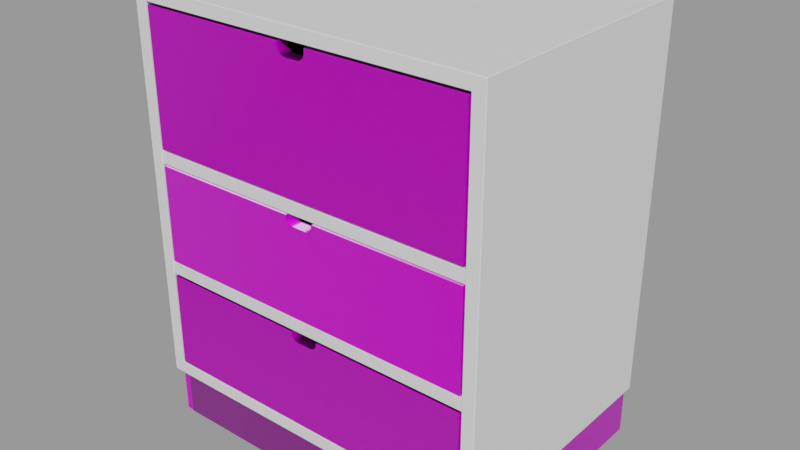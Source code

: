 # Source: bedside_wardrobe_12875ca8-e64c-44b4-a818-6f1cbebd3801.blend  (saved by Blender 2.92.15; exported with 4.5.12 LTS)
import bpy
from mathutils import Matrix  # noqa: F401  (used for matrix-valued properties, if any)

bpy.ops.wm.read_factory_settings(use_empty=True)
scene = bpy.context.scene
scene.name = 'upload'

# ---- collections
col_bedside_wardrobe = bpy.data.collections.new('Bedside Wardrobe'); scene.collection.children.link(col_bedside_wardrobe)

# ---- images (referenced by path relative to the original .blend; pixels are not part of the script)
import os
ASSET_DIR = os.environ.get("B2B_ASSET_DIR", "")  # directory of the original .blend (textures are referenced by path, not embedded)
HERE = os.path.dirname(os.path.abspath(__file__))  # packed textures are extracted next to this script under _unpacked/

def load_image(name, relpath, width, height, colorspace="sRGB"):
    """Load a texture the original file referenced (path relative to the .blend, or extracted next to this script)."""
    p = next((c for c in (os.path.join(HERE, relpath), os.path.join(ASSET_DIR, relpath)) if relpath and os.path.exists(c)), "")
    if p:
        img = bpy.data.images.load(p, check_existing=True)
        img.name = name
    else:  # same state as the original file: an image datablock whose file is absent (Cycles renders it pink)
        img = bpy.data.images.new(name, width, height)
        img.source = "FILE"
        img.filepath = "//" + (relpath or name)
    img.colorspace_settings.name = colorspace
    return img
img_wood048_1k_color_jpg = load_image('Wood048_1K_Color.jpg', 'textures/Wood048_1K_Color.jpg', 1024, 1024, 'sRGB')
img_wood048_1k_roughness_jpg = load_image('Wood048_1K_Roughness.jpg', 'textures/Wood048_1K_Roughness.jpg', 1024, 1024, 'Non-Color')
img_wood048_1k_normal_jpg = load_image('Wood048_1K_Normal.jpg', 'textures/Wood048_1K_Normal.jpg', 1024, 1024, 'Non-Color')

# ---- materials (node trees are filled in below, after node groups)
mat_white = bpy.data.materials.new('white')
mat_white.use_transparent_shadow = False
mat_wood = bpy.data.materials.new('wood')
mat_wood.alpha_threshold = 0.0
mat_wood.use_transparent_shadow = False
mat_wood.line_color = (0.0, 0.0, 0.0, 1.0)

# ---- node groups
ng_auto_smooth = bpy.data.node_groups.new('Auto Smooth', 'GeometryNodeTree')
_s = ng_auto_smooth.interface.new_socket(name='Geometry', in_out='OUTPUT', socket_type='NodeSocketGeometry')
_s = ng_auto_smooth.interface.new_socket(name='Geometry', in_out='INPUT', socket_type='NodeSocketGeometry')
_s = ng_auto_smooth.interface.new_socket(name='Angle', in_out='INPUT', socket_type='NodeSocketFloat')
_s.subtype = 'ANGLE'
_s.min_value = 0.0
_s.max_value = 3.142
ng_auto_smooth.is_modifier = True
_N = ng_auto_smooth.nodes; _L = ng_auto_smooth.links
n0 = _N.new('NodeGroupOutput'); n0.name = 'Group Output'; n0.location = (480, -100)
n1 = _N.new('NodeGroupInput'); n1.name = 'Group Input'; n1.location = (-420, -300)
n2 = _N.new('NodeGroupInput'); n2.name = 'Group Input.001'; n2.location = (-60, -100)
n3 = _N.new('GeometryNodeSetShadeSmooth'); n3.name = 'Set Shade Smooth'; n3.location = (120, -100)
n3.domain = 'EDGE'
n4 = _N.new('GeometryNodeSetShadeSmooth'); n4.name = 'Set Shade Smooth.001'; n4.location = (300, -100)
n5 = _N.new('GeometryNodeInputMeshEdgeAngle'); n5.name = 'Edge Angle'; n5.location = (-420, -220)
n6 = _N.new('GeometryNodeInputEdgeSmooth'); n6.name = 'Is Edge Smooth'; n6.location = (-60, -160)
n7 = _N.new('GeometryNodeInputShadeSmooth'); n7.name = 'Is Face Smooth'; n7.location = (-240, -340)
n8 = _N.new('FunctionNodeBooleanMath'); n8.name = 'Boolean Math'; n8.location = (-60, -220)
n9 = _N.new('FunctionNodeCompare'); n9.name = 'Compare'; n9.location = (-240, -180)
n9.operation = 'LESS_EQUAL'
_L.new(n5.outputs[0], n9.inputs[0])
_L.new(n4.outputs[0], n0.inputs[0])
_L.new(n1.outputs[1], n9.inputs[1])
_L.new(n9.outputs[0], n8.inputs[0])
_L.new(n7.outputs[0], n8.inputs[1])
_L.new(n2.outputs[0], n3.inputs[0])
_L.new(n6.outputs[0], n3.inputs[1])
_L.new(n3.outputs[0], n4.inputs[0])
_L.new(n8.outputs[0], n3.inputs[2])
n0.is_active_output = True

# ---- material node trees
mat_white.use_nodes = True; mat_white.node_tree.nodes.clear()
_N = mat_white.node_tree.nodes; _L = mat_white.node_tree.links
n0 = _N.new('ShaderNodeBsdfPrincipled'); n0.name = 'Principled BSDF'; n0.location = (10, 300)
n0.distribution = 'GGX'
n0.subsurface_method = 'BURLEY'
n0.inputs[0].default_value = (0.8798, 0.8798, 0.8798, 1.0)
n0.inputs[3].default_value = 1.45
n0.inputs[13].default_value = 1.0
n0.inputs[27].default_value = (0.0, 0.0, 0.0, 1.0)
n0.inputs[28].default_value = 1.0
n1 = _N.new('ShaderNodeOutputMaterial'); n1.name = 'Material Output'; n1.location = (300, 300)
n2 = _N.new('ShaderNodeTexNoise'); n2.name = 'Noise Texture'; n2.location = (-442, -17)
n2.inputs[2].default_value = 100.0
n2.inputs[3].default_value = 16.0
n2.inputs[8].default_value = 21.0
n3 = _N.new('ShaderNodeBump'); n3.name = 'Bump'; n3.location = (-203, -96)
n3.inputs[0].default_value = 0.2
n3.inputs[1].default_value = 1.0
n3.inputs[2].default_value = 1.0
_L.new(n0.outputs[0], n1.inputs[0])
_L.new(n2.outputs[1], n3.inputs[3])
_L.new(n3.outputs[0], n0.inputs[5])
_L.new(n2.outputs[1], n0.inputs[2])
n1.is_active_output = True
mat_wood.use_nodes = True; mat_wood.node_tree.nodes.clear()
_N = mat_wood.node_tree.nodes; _L = mat_wood.node_tree.links
n0 = _N.new('ShaderNodeOutputMaterial'); n0.name = 'Material Output'; n0.location = (300, 300)
n1 = _N.new('ShaderNodeBsdfPrincipled'); n1.name = 'Principled BSDF'; n1.location = (10, 300)
n1.distribution = 'GGX'
n1.subsurface_method = 'BURLEY'
n1.inputs[3].default_value = 1.45
n1.inputs[27].default_value = (0.0, 0.0, 0.0, 1.0)
n1.inputs[28].default_value = 1.0
n2 = _N.new('ShaderNodeTexImage'); n2.name = 'Image Texture'; n2.location = (88, -30)
n2.label = 'Base Color'
n2.image = img_wood048_1k_color_jpg
n3 = _N.new('ShaderNodeTexImage'); n3.name = 'Image Texture.001'; n3.location = (88, -310)
n3.label = 'Roughness'
n3.image = img_wood048_1k_roughness_jpg
n4 = _N.new('ShaderNodeTexImage'); n4.name = 'Image Texture.002'; n4.location = (88, -590)
n4.label = 'Normal'
n4.image = img_wood048_1k_normal_jpg
n5 = _N.new('ShaderNodeNormalMap'); n5.name = 'Normal Map'; n5.location = (-240, -60)
n6 = _N.new('ShaderNodeMapping'); n6.name = 'Mapping'; n6.location = (230, -30)
n6.inputs[3].default_value = (1.0, 5.0, 1.0)
n7 = _N.new('NodeReroute'); n7.name = 'Reroute'; n7.location = (38, -485)
n7.width = 16
n7.socket_idname = 'NodeSocketVector'
n8 = _N.new('ShaderNodeTexCoord'); n8.name = 'Texture Coordinate'; n8.location = (30, -30)
n9 = _N.new('NodeFrame'); n9.name = 'Frame'; n9.location = (-1270, 330)
n9.label = 'Mapping'
n9.width = 400
n10 = _N.new('NodeFrame'); n10.name = 'Frame.001'; n10.location = (-628, 530)
n10.label = 'Textures'
n10.width = 358
n2.parent = n10
n3.parent = n10
n4.parent = n10
n6.parent = n9
n7.parent = n10
n8.parent = n9
_L.new(n1.outputs[0], n0.inputs[0])
_L.new(n2.outputs[0], n1.inputs[0])
_L.new(n3.outputs[0], n1.inputs[2])
_L.new(n4.outputs[0], n5.inputs[1])
_L.new(n5.outputs[0], n1.inputs[5])
_L.new(n7.outputs[0], n2.inputs[0])
_L.new(n7.outputs[0], n3.inputs[0])
_L.new(n7.outputs[0], n4.inputs[0])
_L.new(n6.outputs[0], n7.inputs[0])
_L.new(n8.outputs[2], n6.inputs[0])
n0.is_active_output = True

# ---- meshes
me_cube_007 = bpy.data.meshes.new('Cube.007')
me_cube_007.from_pydata([(-0.209, -0.16, -0.3626), (-0.209, -0.16, 0.084), (-0.209, 0.16, -0.3626), (-0.209, 0.16, 0.084), (0.209, -0.16, -0.3626), (0.209, -0.16, 0.084), (0.209, 0.16, -0.3626), (0.209, 0.16, 0.084), (-0.225, -0.16, -0.3786), (-0.225, -0.16, 0.1), (-0.225, 0.16, 0.1), (-0.225, 0.16, -0.3786), (0.225, 0.16, -0.3786), (0.225, 0.16, 0.1), (0.225, -0.16, 0.1), (0.225, -0.16, -0.3786), (-0.209, -0.1589, -0.09971), (0.209, -0.1589, -0.09971), (-0.209, -0.1589, -0.08371), (-0.209, 0.1576, -0.08371), (0.209, 0.1576, -0.08371), (0.209, -0.1589, -0.08371), (-0.209, 0.1576, -0.09971), (0.209, 0.1576, -0.09971), (-0.209, -0.1589, -0.2395), (0.209, -0.1589, -0.2395), (-0.209, -0.1589, -0.2235), (-0.209, 0.1576, -0.2235), (0.209, 0.1576, -0.2235), (0.209, -0.1589, -0.2235), (-0.209, 0.1576, -0.2395), (0.209, 0.1576, -0.2395)], [], [(8, 9, 10, 11), (0, 2, 3, 1), (12, 13, 14, 15), (3, 7, 5, 1), (13, 10, 9, 14), (0, 1, 9, 8), (3, 2, 11, 10), (2, 6, 12, 11), (7, 3, 10, 13), (6, 7, 13, 12), (5, 4, 15, 14), (4, 0, 8, 15), (1, 5, 14, 9), (6, 2, 0, 4), (6, 4, 5, 7), (11, 12, 15, 8), (20, 19, 18, 21), (16, 17, 21, 18), (17, 16, 22, 23), (28, 27, 26, 29), (24, 25, 29, 26), (25, 24, 30, 31)])
me_cube_007.polygons.foreach_set('use_smooth', [True] * 22)
_uv = me_cube_007.uv_layers.new(name='UVMap')
_uv.uv.foreach_set('vector', [0.4254, 0.0, 0.4254, 0.3181, 0.2127, 0.3181, 0.2127, 1.981e-08, 0.7245, 0.615, 0.5118, 0.615, 0.5118, 0.3181, 0.7245, 0.3181, 0.2127, 1.981e-08, 0.2127, 0.3181, 0.0, 0.3181, 3.962e-08, 0.0, 0.7896, 0.8277, 0.5118, 0.8277, 0.5118, 0.615, 0.7896, 0.615, 1.981e-08, 0.3181, 0.2991, 0.3181, 0.2991, 0.5308, 0.0, 0.5308, 0.2446, 0.8383, 0.2446, 0.5415, 0.2552, 0.5308, 0.2552, 0.849, 0.2127, 0.8383, 0.2127, 0.5415, 0.2233, 0.5308, 0.2233, 0.849, 0.2765, 0.5415, 0.2765, 0.8193, 0.2659, 0.8299, 0.2659, 0.5308, 0.2552, 0.8193, 0.2552, 0.5415, 0.2659, 0.5308, 0.2659, 0.8299, 0.234, 0.8383, 0.234, 0.5415, 0.2446, 0.5308, 0.2446, 0.849, 0.2233, 0.8383, 0.2233, 0.5415, 0.234, 0.5308, 0.234, 0.849, 0.2765, 0.8193, 0.2765, 0.5415, 0.2871, 0.5308, 0.2871, 0.8299, 0.2871, 0.8193, 0.2871, 0.5415, 0.2978, 0.5308, 0.2978, 0.8299, 0.2127, 0.5308, 0.2127, 0.8087, 0.0, 0.8087, 0.0, 0.5308, 0.7223, 9.905e-09, 0.7223, 0.2127, 0.4254, 0.2127, 0.4254, 0.0, 0.2991, 0.6172, 0.2991, 0.3181, 0.5118, 0.3181, 0.5118, 0.6172, 0.7245, 0.596, 0.7245, 0.3181, 0.9349, 0.3181, 0.9349, 0.596, 0.9433, 0.0, 0.9433, 0.2778, 0.9326, 0.2778, 0.9326, 0.0, 0.7896, 0.8928, 0.7896, 0.615, 1.0, 0.615, 1.0, 0.8928, 0.2991, 0.8951, 0.2991, 0.6172, 0.5095, 0.6172, 0.5095, 0.8951, 0.7032, 0.2233, 0.4254, 0.2233, 0.4254, 0.2127, 0.7032, 0.2127, 0.7223, 0.2778, 0.7223, 0.0, 0.9326, 9.905e-09, 0.9326, 0.2778])
me_cube_007.materials.append(mat_white)
me_cube_007.use_remesh_fix_poles = True
me_cube_007.use_remesh_preserve_attributes = False
me_cube_007.use_mirror_vertex_groups = False
me_cube_007.update()
me_cube_004 = bpy.data.meshes.new('Cube.004')
me_cube_004.from_pydata([(-0.2069, -0.16, -0.06018), (-0.2069, -0.16, 0.06018), (0.2069, -0.16, -0.06018), (0.2069, -0.16, 0.06018), (-0.2069, -0.144, -0.06018), (-0.2069, -0.144, 0.06018), (0.2069, -0.144, 0.06018), (0.2069, -0.144, -0.06018), (-0.2069, -0.16, 0.04928), (0.2069, -0.16, 0.04928), (-0.2069, -0.144, 0.04928), (0.2069, -0.144, 0.04928), (-0.01752, -0.16, -0.06018), (0.01752, -0.16, -0.06018), (0.01752, -0.16, 0.06018), (-0.01752, -0.16, 0.06018), (-0.01752, -0.144, -0.06018), (0.01752, -0.144, -0.06018), (0.01752, -0.144, 0.06018), (-0.01752, -0.144, 0.06018), (0.007682, -0.144, 0.04928), (0.01752, -0.144, 0.05654), (0.02736, -0.144, 0.04928), (0.01752, -0.144, 0.04202), (0.01023, -0.144, 0.04952), (0.0126, -0.144, 0.05025), (0.01464, -0.144, 0.0514), (0.0162, -0.144, 0.05291), (0.01719, -0.144, 0.05466), (-0.01752, -0.144, 0.05654), (-0.007682, -0.144, 0.04928), (-0.01752, -0.144, 0.04202), (-0.02736, -0.144, 0.04928), (-0.01719, -0.144, 0.05466), (-0.0162, -0.144, 0.05291), (-0.01464, -0.144, 0.0514), (-0.0126, -0.144, 0.05025), (-0.01023, -0.144, 0.04952), (-0.007682, -0.16, 0.04928), (-0.01752, -0.16, 0.05654), (-0.02736, -0.16, 0.04928), (-0.01752, -0.16, 0.04202), (-0.01023, -0.16, 0.04952), (-0.0126, -0.16, 0.05025), (-0.01464, -0.16, 0.0514), (-0.0162, -0.16, 0.05291), (-0.01719, -0.16, 0.05466), (0.01752, -0.16, 0.05654), (0.007682, -0.16, 0.04928), (0.01752, -0.16, 0.04202), (0.02736, -0.16, 0.04928), (0.01719, -0.16, 0.05466), (0.0162, -0.16, 0.05291), (0.01464, -0.16, 0.0514), (0.0126, -0.16, 0.05025), (0.01023, -0.16, 0.04952), (0.1895, -0.144, -0.04817), (0.1895, -0.144, 0.03647), (0.1895, 0.1535, -0.04817), (0.1895, 0.1535, 0.03647), (0.2015, -0.144, -0.04817), (0.2015, -0.144, 0.03647), (0.2015, 0.1535, -0.04817), (0.2015, 0.1535, 0.03647), (0.1895, 0.1408, -0.04817), (0.1895, 0.1408, 0.03647), (0.2015, 0.1408, -0.04817), (0.2015, 0.1408, 0.03647), (0.1895, -0.1294, -0.04817), (0.2015, -0.1294, 0.03647), (0.1895, -0.1294, 0.03647), (0.2015, -0.1294, -0.04817), (-0.1895, -0.144, -0.04817), (-0.1895, -0.144, 0.03647), (-0.1895, 0.1535, -0.04817), (-0.1895, 0.1535, 0.03647), (-0.2015, -0.144, -0.04817), (-0.2015, -0.144, 0.03647), (-0.2015, 0.1535, -0.04817), (-0.2015, 0.1535, 0.03647), (-0.1895, 0.1408, -0.04817), (-0.1895, 0.1408, 0.03647), (-0.2015, 0.1408, -0.04817), (-0.2015, 0.1408, 0.03647), (-0.1895, -0.1294, -0.04817), (-0.2015, -0.1294, 0.03647), (-0.1895, -0.1294, 0.03647), (-0.2015, -0.1294, -0.04817), (0.1895, -0.1294, -0.03305), (-0.1895, -0.1294, -0.03305), (0.1895, 0.1408, -0.03305), (-0.1895, 0.1408, -0.03305)], [], [(10, 32, 31, 16, 4), (12, 0, 4, 16), (8, 1, 5, 10), (14, 3, 6, 18), (9, 2, 7, 11), (3, 9, 11, 6), (0, 8, 10, 4), (31, 30, 20, 23, 17, 16), (50, 49, 13, 2, 9), (38, 41, 12, 13, 49, 48), (23, 22, 11, 7, 17), (29, 19, 15, 39), (8, 0, 12, 41, 40), (1, 15, 19, 5), (18, 6, 11, 22, 21), (2, 13, 17, 7), (13, 12, 16, 17), (5, 19, 29, 32, 10), (21, 47, 14, 18), (1, 8, 40, 39, 15), (14, 47, 50, 9, 3), (20, 24, 25, 26, 27, 28, 21, 22, 23), (29, 33, 34, 35, 36, 37, 30, 31, 32), (38, 42, 43, 44, 45, 46, 39, 40, 41), (47, 51, 52, 53, 54, 55, 48, 49, 50), (20, 48, 55, 24), (24, 55, 54, 25), (25, 54, 53, 26), (26, 53, 52, 27), (27, 52, 51, 28), (28, 51, 47, 21), (38, 30, 37, 42), (42, 37, 36, 43), (43, 36, 35, 44), (44, 35, 34, 45), (45, 34, 33, 46), (46, 33, 29, 39), (20, 30, 38, 48), (89, 88, 90, 91), (71, 69, 61, 60), (68, 71, 60, 56), (69, 70, 57, 61), (63, 59, 65, 67), (58, 62, 66, 64), (62, 63, 67, 66), (88, 70, 65, 90), (64, 90, 91, 80), (68, 56, 72, 84), (67, 65, 70, 69), (64, 66, 71, 68), (66, 67, 69, 71), (90, 65, 81, 91), (57, 70, 86, 73), (84, 80, 91, 89), (87, 76, 77, 85), (84, 72, 76, 87), (85, 77, 73, 86), (79, 83, 81, 75), (74, 80, 82, 78), (78, 82, 83, 79), (89, 91, 81, 86), (68, 88, 90, 64), (58, 64, 80, 74), (83, 85, 86, 81), (80, 84, 87, 82), (82, 87, 85, 83), (65, 59, 75, 81), (88, 68, 84, 89), (70, 88, 89, 86)])
me_cube_004.polygons.foreach_set('use_smooth', [1, 1, 1, 1, 1, 1, 1, 1, 1, 1, 1, 1, 1, 1, 1, 1, 1, 1, 1, 1, 1, 1, 1, 1, 1, 1, 1, 1, 1, 1, 1, 1, 1, 1, 1, 1, 1, 1, 0, 0, 0, 0, 0, 0, 0, 0, 0, 0, 0, 0, 0, 0, 0, 0, 0, 0, 0, 0, 0, 0, 0, 0, 0, 0, 0, 0, 0, 0, 0])
_uv = me_cube_004.uv_layers.new(name='UVMap')
_uv.uv.foreach_set('vector', [0.6474, 0.4652, 0.7997, 0.4652, 0.8081, 0.4735, 0.8081, 0.591, 0.6474, 0.591, 0.8081, 0.3667, 0.6474, 0.3667, 0.6474, 0.3531, 0.8081, 0.3531, 0.5215, 0.3667, 0.5089, 0.3667, 0.5089, 0.3531, 0.5215, 0.3531, 0.3006, 0.3667, 0.1399, 0.3667, 0.1399, 0.3531, 0.3006, 0.3531, 0.1274, 0.3667, 0.001492, 0.3667, 0.001492, 0.3531, 0.1274, 0.3531, 0.1399, 0.3667, 0.1274, 0.3667, 0.1274, 0.3531, 0.1399, 0.3531, 0.6474, 0.3667, 0.5215, 0.3667, 0.5215, 0.3531, 0.6474, 0.3531, 0.8081, 0.4735, 0.8164, 0.4652, 0.8295, 0.4652, 0.8378, 0.4735, 0.8378, 0.591, 0.8081, 0.591, 0.8462, 0.7199, 0.8378, 0.7116, 0.8378, 0.594, 0.9985, 0.594, 0.9985, 0.7199, 0.8164, 0.7199, 0.8081, 0.7116, 0.8081, 0.594, 0.8378, 0.594, 0.8378, 0.7116, 0.8295, 0.7199, 0.8378, 0.4735, 0.8462, 0.4652, 0.9985, 0.4652, 0.9985, 0.591, 0.8378, 0.591, 0.344, 0.3531, 0.3482, 0.3531, 0.3482, 0.3667, 0.344, 0.3667, 0.6474, 0.7199, 0.6474, 0.594, 0.8081, 0.594, 0.8081, 0.7116, 0.7997, 0.7199, 0.5089, 0.3667, 0.3482, 0.3667, 0.3482, 0.3531, 0.5089, 0.3531, 0.8378, 0.4526, 0.9985, 0.4526, 0.9985, 0.4652, 0.8462, 0.4652, 0.8378, 0.4568, 0.9985, 0.3667, 0.8378, 0.3667, 0.8378, 0.3531, 0.9985, 0.3531, 0.8378, 0.3667, 0.8081, 0.3667, 0.8081, 0.3531, 0.8378, 0.3531, 0.6474, 0.4526, 0.8081, 0.4526, 0.8081, 0.4568, 0.7997, 0.4652, 0.6474, 0.4652, 0.3048, 0.3531, 0.3048, 0.3667, 0.3006, 0.3667, 0.3006, 0.3531, 0.6474, 0.7325, 0.6474, 0.7199, 0.7997, 0.7199, 0.8081, 0.7283, 0.8081, 0.7325, 0.8378, 0.7325, 0.8378, 0.7283, 0.8462, 0.7199, 0.9985, 0.7199, 0.9985, 0.7325, 0.8295, 0.4652, 0.8316, 0.4649, 0.8336, 0.464, 0.8354, 0.4627, 0.8367, 0.461, 0.8375, 0.459, 0.8378, 0.4568, 0.8462, 0.4652, 0.8378, 0.4735, 0.8081, 0.4568, 0.8083, 0.459, 0.8092, 0.461, 0.8105, 0.4627, 0.8122, 0.464, 0.8143, 0.4649, 0.8164, 0.4652, 0.8081, 0.4735, 0.7997, 0.4652, 0.8164, 0.7199, 0.8143, 0.7202, 0.8122, 0.721, 0.8105, 0.7224, 0.8092, 0.7241, 0.8083, 0.7261, 0.8081, 0.7283, 0.7997, 0.7199, 0.8081, 0.7116, 0.8378, 0.7283, 0.8375, 0.7261, 0.8367, 0.7241, 0.8354, 0.7224, 0.8336, 0.721, 0.8316, 0.7202, 0.8295, 0.7199, 0.8378, 0.7116, 0.8462, 0.7199, 0.3179, 0.3531, 0.3179, 0.3667, 0.3157, 0.3667, 0.3157, 0.3531, 0.3157, 0.3531, 0.3157, 0.3667, 0.3135, 0.3667, 0.3135, 0.3531, 0.3135, 0.3531, 0.3135, 0.3667, 0.3114, 0.3667, 0.3114, 0.3531, 0.3114, 0.3531, 0.3114, 0.3667, 0.3092, 0.3667, 0.3092, 0.3531, 0.3092, 0.3531, 0.3092, 0.3667, 0.307, 0.3667, 0.307, 0.3531, 0.307, 0.3531, 0.307, 0.3667, 0.3048, 0.3667, 0.3048, 0.3531, 0.3309, 0.3667, 0.3309, 0.3531, 0.3331, 0.3531, 0.3331, 0.3667, 0.3331, 0.3667, 0.3331, 0.3531, 0.3353, 0.3531, 0.3353, 0.3667, 0.3353, 0.3667, 0.3353, 0.3531, 0.3375, 0.3531, 0.3375, 0.3667, 0.3375, 0.3667, 0.3375, 0.3531, 0.3397, 0.3531, 0.3397, 0.3667, 0.3397, 0.3667, 0.3397, 0.3531, 0.3418, 0.3531, 0.3418, 0.3667, 0.3418, 0.3667, 0.3418, 0.3531, 0.344, 0.3531, 0.344, 0.3667, 0.3179, 0.3531, 0.3309, 0.3531, 0.3309, 0.3667, 0.3179, 0.3667, 0.6769, 0.7354, 0.9985, 0.7354, 0.9985, 0.9647, 0.6769, 0.9647, 0.4339, 0.7844, 0.4339, 0.8818, 0.4215, 0.8818, 0.4215, 0.7844, 0.4417, 0.4119, 0.4417, 0.422, 0.4293, 0.422, 0.4293, 0.4119, 0.6615, 0.4089, 0.6615, 0.3987, 0.674, 0.3987, 0.674, 0.4089, 0.4215, 0.4089, 0.4215, 0.3987, 0.4323, 0.3987, 0.4323, 0.4089, 0.4417, 0.4263, 0.4417, 0.4365, 0.4309, 0.4365, 0.4309, 0.4263, 0.674, 0.7844, 0.674, 0.8818, 0.6631, 0.8818, 0.6631, 0.7844, 0.4151, 0.5492, 0.4151, 0.4693, 0.6444, 0.4693, 0.6444, 0.5492, 0.674, 0.3327, 0.674, 0.3501, 0.3524, 0.3501, 0.3524, 0.3327, 0.674, 0.769, 0.674, 0.7815, 0.3524, 0.7815, 0.3524, 0.769, 0.4323, 0.4089, 0.4323, 0.3987, 0.6615, 0.3987, 0.6615, 0.4089, 0.6444, 0.4526, 0.6444, 0.4628, 0.4151, 0.4628, 0.4151, 0.4526, 0.6631, 0.7844, 0.6631, 0.8818, 0.4339, 0.8818, 0.4339, 0.7844, 0.9985, 0.3697, 0.9985, 0.4496, 0.6769, 0.4496, 0.6769, 0.3697, 0.3524, 0.7479, 0.3524, 0.7354, 0.674, 0.7354, 0.674, 0.7479, 0.674, 0.4496, 0.4447, 0.4496, 0.4447, 0.4322, 0.674, 0.4322, 0.632, 0.6351, 0.6444, 0.6351, 0.6444, 0.7325, 0.632, 0.7325, 0.4293, 0.4394, 0.4417, 0.4394, 0.4417, 0.4496, 0.4293, 0.4496, 0.6615, 0.3855, 0.674, 0.3855, 0.674, 0.3957, 0.6615, 0.3957, 0.4215, 0.3855, 0.4323, 0.3855, 0.4323, 0.3957, 0.4215, 0.3957, 0.4339, 0.3724, 0.4447, 0.3724, 0.4447, 0.3825, 0.4339, 0.3825, 0.3919, 0.6351, 0.4027, 0.6351, 0.4027, 0.7325, 0.3919, 0.7325, 0.4151, 0.5522, 0.6444, 0.5522, 0.6444, 0.6321, 0.4151, 0.6321, 0.4447, 0.4292, 0.4447, 0.4119, 0.674, 0.4119, 0.674, 0.4292, 0.674, 0.7552, 0.674, 0.7661, 0.3524, 0.7661, 0.3524, 0.7552, 0.4323, 0.3855, 0.6615, 0.3855, 0.6615, 0.3957, 0.4323, 0.3957, 0.4447, 0.3724, 0.674, 0.3724, 0.674, 0.3825, 0.4447, 0.3825, 0.4027, 0.6351, 0.632, 0.6351, 0.632, 0.7325, 0.4027, 0.7325, 0.9985, 0.3189, 0.9985, 0.3298, 0.6769, 0.3298, 0.6769, 0.3189, 0.9985, 0.3327, 0.9985, 0.3501, 0.6769, 0.3501, 0.6769, 0.3327, 0.674, 0.8848, 0.674, 0.9647, 0.3524, 0.9647, 0.3524, 0.8848])
me_cube_004.materials.append(mat_wood)
me_cube_004.use_remesh_fix_poles = True
me_cube_004.use_remesh_preserve_attributes = False
me_cube_004.use_mirror_vertex_groups = False
me_cube_004.update()
me_cube_008 = bpy.data.meshes.new('Cube.008')
me_cube_008.from_pydata([(-0.2069, -0.16, -0.08157), (-0.2069, -0.16, 0.08157), (0.2069, -0.16, -0.08157), (0.2069, -0.16, 0.08157), (-0.2069, -0.144, -0.08157), (-0.2069, -0.144, 0.08157), (0.2069, -0.144, 0.08157), (0.2069, -0.144, -0.08157), (-0.2069, -0.16, 0.06678), (0.2069, -0.16, 0.06678), (-0.2069, -0.144, 0.06678), (0.2069, -0.144, 0.06678), (-0.01752, -0.16, -0.08157), (0.01752, -0.16, -0.08157), (0.01752, -0.16, 0.08157), (-0.01752, -0.16, 0.08157), (-0.01752, -0.144, -0.08157), (0.01752, -0.144, -0.08157), (0.01752, -0.144, 0.08157), (-0.01752, -0.144, 0.08157), (0.007682, -0.144, 0.06678), (0.01752, -0.144, 0.07662), (0.02736, -0.144, 0.06678), (0.01752, -0.144, 0.05694), (0.01023, -0.144, 0.06712), (0.0126, -0.144, 0.0681), (0.01464, -0.144, 0.06966), (0.0162, -0.144, 0.0717), (0.01719, -0.144, 0.07408), (-0.01752, -0.144, 0.07662), (-0.007682, -0.144, 0.06678), (-0.01752, -0.144, 0.05694), (-0.02736, -0.144, 0.06678), (-0.01719, -0.144, 0.07408), (-0.0162, -0.144, 0.0717), (-0.01464, -0.144, 0.06966), (-0.0126, -0.144, 0.0681), (-0.01023, -0.144, 0.06712), (-0.007682, -0.16, 0.06678), (-0.01752, -0.16, 0.07662), (-0.02736, -0.16, 0.06678), (-0.01752, -0.16, 0.05694), (-0.01023, -0.16, 0.06712), (-0.0126, -0.16, 0.0681), (-0.01464, -0.16, 0.06966), (-0.0162, -0.16, 0.0717), (-0.01719, -0.16, 0.07408), (0.01752, -0.16, 0.07662), (0.007682, -0.16, 0.06678), (0.01752, -0.16, 0.05694), (0.02736, -0.16, 0.06678), (0.01719, -0.16, 0.07408), (0.0162, -0.16, 0.0717), (0.01464, -0.16, 0.06966), (0.0126, -0.16, 0.0681), (0.01023, -0.16, 0.06712), (0.1895, -0.144, -0.06528), (0.1895, -0.144, 0.04943), (0.1895, 0.1535, -0.06528), (0.1895, 0.1535, 0.04943), (0.2015, -0.144, -0.06528), (0.2015, -0.144, 0.04943), (0.2015, 0.1535, -0.06528), (0.2015, 0.1535, 0.04943), (0.1895, 0.1408, -0.06528), (0.1895, 0.1408, 0.04943), (0.2015, 0.1408, -0.06528), (0.2015, 0.1408, 0.04943), (0.1895, -0.1294, -0.06528), (0.2015, -0.1294, 0.04943), (0.1895, -0.1294, 0.04943), (0.2015, -0.1294, -0.06528), (-0.1895, -0.144, -0.06528), (-0.1895, -0.144, 0.04943), (-0.1895, 0.1535, -0.06528), (-0.1895, 0.1535, 0.04943), (-0.2015, -0.144, -0.06528), (-0.2015, -0.144, 0.04943), (-0.2015, 0.1535, -0.06528), (-0.2015, 0.1535, 0.04943), (-0.1895, 0.1408, -0.06528), (-0.1895, 0.1408, 0.04943), (-0.2015, 0.1408, -0.06528), (-0.2015, 0.1408, 0.04943), (-0.1895, -0.1294, -0.06528), (-0.2015, -0.1294, 0.04943), (-0.1895, -0.1294, 0.04943), (-0.2015, -0.1294, -0.06528), (0.1895, -0.1294, -0.04479), (-0.1895, -0.1294, -0.04479), (0.1895, 0.1408, -0.04479), (-0.1895, 0.1408, -0.04479)], [], [(10, 32, 31, 16, 4), (12, 0, 4, 16), (8, 1, 5, 10), (14, 3, 6, 18), (9, 2, 7, 11), (3, 9, 11, 6), (0, 8, 10, 4), (31, 30, 20, 23, 17, 16), (50, 49, 13, 2, 9), (38, 41, 12, 13, 49, 48), (23, 22, 11, 7, 17), (29, 19, 15, 39), (8, 0, 12, 41, 40), (1, 15, 19, 5), (18, 6, 11, 22, 21), (2, 13, 17, 7), (13, 12, 16, 17), (5, 19, 29, 32, 10), (21, 47, 14, 18), (1, 8, 40, 39, 15), (14, 47, 50, 9, 3), (20, 24, 25, 26, 27, 28, 21, 22, 23), (29, 33, 34, 35, 36, 37, 30, 31, 32), (38, 42, 43, 44, 45, 46, 39, 40, 41), (47, 51, 52, 53, 54, 55, 48, 49, 50), (20, 48, 55, 24), (24, 55, 54, 25), (25, 54, 53, 26), (26, 53, 52, 27), (27, 52, 51, 28), (28, 51, 47, 21), (38, 30, 37, 42), (42, 37, 36, 43), (43, 36, 35, 44), (44, 35, 34, 45), (45, 34, 33, 46), (46, 33, 29, 39), (20, 30, 38, 48), (89, 88, 90, 91), (71, 69, 61, 60), (68, 71, 60, 56), (69, 70, 57, 61), (63, 59, 65, 67), (58, 62, 66, 64), (62, 63, 67, 66), (88, 70, 65, 90), (64, 90, 91, 80), (68, 56, 72, 84), (67, 65, 70, 69), (64, 66, 71, 68), (66, 67, 69, 71), (90, 65, 81, 91), (57, 70, 86, 73), (84, 80, 91, 89), (87, 76, 77, 85), (84, 72, 76, 87), (85, 77, 73, 86), (79, 83, 81, 75), (74, 80, 82, 78), (78, 82, 83, 79), (89, 91, 81, 86), (68, 88, 90, 64), (58, 64, 80, 74), (83, 85, 86, 81), (80, 84, 87, 82), (82, 87, 85, 83), (65, 59, 75, 81), (88, 68, 84, 89), (70, 88, 89, 86)])
me_cube_008.polygons.foreach_set('use_smooth', [1, 1, 1, 1, 1, 1, 1, 1, 1, 1, 1, 1, 1, 1, 1, 1, 1, 1, 1, 1, 1, 1, 1, 1, 1, 1, 1, 1, 1, 1, 1, 1, 1, 1, 1, 1, 1, 1, 0, 0, 0, 0, 0, 0, 0, 0, 0, 0, 0, 0, 0, 0, 0, 0, 0, 0, 0, 0, 0, 0, 0, 0, 0, 0, 0, 0, 0, 0, 0])
_uv = me_cube_008.uv_layers.new(name='UVMap')
_uv.uv.foreach_set('vector', [0.6474, 0.1477, 0.7997, 0.1477, 0.8081, 0.1561, 0.8081, 0.2736, 0.6474, 0.2736, 0.8081, 0.04925, 0.6474, 0.04925, 0.6474, 0.03567, 0.8081, 0.03567, 0.5215, 0.04925, 0.5089, 0.04925, 0.5089, 0.03567, 0.5215, 0.03567, 0.3006, 0.04925, 0.1399, 0.04925, 0.1399, 0.03567, 0.3006, 0.03567, 0.1274, 0.04925, 0.001492, 0.04925, 0.001492, 0.03567, 0.1274, 0.03567, 0.1399, 0.04925, 0.1274, 0.04925, 0.1274, 0.03567, 0.1399, 0.03567, 0.6474, 0.04925, 0.5215, 0.04925, 0.5215, 0.03567, 0.6474, 0.03567, 0.8081, 0.1561, 0.8164, 0.1477, 0.8295, 0.1477, 0.8378, 0.1561, 0.8378, 0.2736, 0.8081, 0.2736, 0.8462, 0.4025, 0.8378, 0.3941, 0.8378, 0.2766, 0.9985, 0.2766, 0.9985, 0.4025, 0.8164, 0.4025, 0.8081, 0.3941, 0.8081, 0.2766, 0.8378, 0.2766, 0.8378, 0.3941, 0.8295, 0.4025, 0.8378, 0.1561, 0.8462, 0.1477, 0.9985, 0.1477, 0.9985, 0.2736, 0.8378, 0.2736, 0.344, 0.03567, 0.3482, 0.03567, 0.3482, 0.04925, 0.344, 0.04925, 0.6474, 0.4025, 0.6474, 0.2766, 0.8081, 0.2766, 0.8081, 0.3941, 0.7997, 0.4025, 0.5089, 0.04925, 0.3482, 0.04925, 0.3482, 0.03567, 0.5089, 0.03567, 0.8378, 0.1352, 0.9985, 0.1352, 0.9985, 0.1477, 0.8462, 0.1477, 0.8378, 0.1394, 0.9985, 0.04925, 0.8378, 0.04925, 0.8378, 0.03567, 0.9985, 0.03567, 0.8378, 0.04925, 0.8081, 0.04925, 0.8081, 0.03567, 0.8378, 0.03567, 0.6474, 0.1352, 0.8081, 0.1352, 0.8081, 0.1394, 0.7997, 0.1477, 0.6474, 0.1477, 0.3048, 0.03567, 0.3048, 0.04925, 0.3006, 0.04925, 0.3006, 0.03567, 0.6474, 0.415, 0.6474, 0.4025, 0.7997, 0.4025, 0.8081, 0.4108, 0.8081, 0.415, 0.8378, 0.415, 0.8378, 0.4108, 0.8462, 0.4025, 0.9985, 0.4025, 0.9985, 0.415, 0.8295, 0.1477, 0.8316, 0.1474, 0.8336, 0.1466, 0.8354, 0.1453, 0.8367, 0.1435, 0.8375, 0.1415, 0.8378, 0.1394, 0.8462, 0.1477, 0.8378, 0.1561, 0.8081, 0.1394, 0.8083, 0.1415, 0.8092, 0.1435, 0.8105, 0.1453, 0.8122, 0.1466, 0.8143, 0.1474, 0.8164, 0.1477, 0.8081, 0.1561, 0.7997, 0.1477, 0.8164, 0.4025, 0.8143, 0.4028, 0.8122, 0.4036, 0.8105, 0.4049, 0.8092, 0.4067, 0.8083, 0.4087, 0.8081, 0.4108, 0.7997, 0.4025, 0.8081, 0.3941, 0.8378, 0.4108, 0.8375, 0.4087, 0.8367, 0.4067, 0.8354, 0.4049, 0.8336, 0.4036, 0.8316, 0.4028, 0.8295, 0.4025, 0.8378, 0.3941, 0.8462, 0.4025, 0.3179, 0.03567, 0.3179, 0.04925, 0.3157, 0.04925, 0.3157, 0.03567, 0.3157, 0.03567, 0.3157, 0.04925, 0.3135, 0.04925, 0.3135, 0.03567, 0.3135, 0.03567, 0.3135, 0.04925, 0.3114, 0.04925, 0.3114, 0.03567, 0.3114, 0.03567, 0.3114, 0.04925, 0.3092, 0.04925, 0.3092, 0.03567, 0.3092, 0.03567, 0.3092, 0.04925, 0.307, 0.04925, 0.307, 0.03567, 0.307, 0.03567, 0.307, 0.04925, 0.3048, 0.04925, 0.3048, 0.03567, 0.3309, 0.04925, 0.3309, 0.03567, 0.3331, 0.03567, 0.3331, 0.04925, 0.3331, 0.04925, 0.3331, 0.03567, 0.3353, 0.03567, 0.3353, 0.04925, 0.3353, 0.04925, 0.3353, 0.03567, 0.3375, 0.03567, 0.3375, 0.04925, 0.3375, 0.04925, 0.3375, 0.03567, 0.3397, 0.03567, 0.3397, 0.04925, 0.3397, 0.04925, 0.3397, 0.03567, 0.3418, 0.03567, 0.3418, 0.04925, 0.3418, 0.04925, 0.3418, 0.03567, 0.344, 0.03567, 0.344, 0.04925, 0.3179, 0.03567, 0.3309, 0.03567, 0.3309, 0.04925, 0.3179, 0.04925, 0.6769, 0.418, 0.9985, 0.418, 0.9985, 0.6473, 0.6769, 0.6473, 0.4339, 0.467, 0.4339, 0.5643, 0.4215, 0.5643, 0.4215, 0.467, 0.4417, 0.09442, 0.4417, 0.1046, 0.4293, 0.1046, 0.4293, 0.09442, 0.6615, 0.09143, 0.6615, 0.08125, 0.674, 0.08125, 0.674, 0.09143, 0.4215, 0.09143, 0.4215, 0.08125, 0.4323, 0.08125, 0.4323, 0.09143, 0.4417, 0.1088, 0.4417, 0.119, 0.4309, 0.119, 0.4309, 0.1088, 0.674, 0.467, 0.674, 0.5643, 0.6631, 0.5643, 0.6631, 0.467, 0.4151, 0.2318, 0.4151, 0.1518, 0.6444, 0.1518, 0.6444, 0.2318, 0.674, 0.01529, 0.674, 0.03268, 0.3524, 0.03268, 0.3524, 0.01529, 0.674, 0.4516, 0.674, 0.464, 0.3524, 0.464, 0.3524, 0.4516, 0.4323, 0.09143, 0.4323, 0.08125, 0.6615, 0.08125, 0.6615, 0.09143, 0.6444, 0.1352, 0.6444, 0.1453, 0.4151, 0.1453, 0.4151, 0.1352, 0.6631, 0.467, 0.6631, 0.5643, 0.4339, 0.5643, 0.4339, 0.467, 0.9985, 0.05223, 0.9985, 0.1322, 0.6769, 0.1322, 0.6769, 0.05223, 0.3524, 0.4304, 0.3524, 0.418, 0.674, 0.418, 0.674, 0.4304, 0.674, 0.1322, 0.4447, 0.1322, 0.4447, 0.1148, 0.674, 0.1148, 0.632, 0.3177, 0.6444, 0.3177, 0.6444, 0.415, 0.632, 0.415, 0.4293, 0.122, 0.4417, 0.122, 0.4417, 0.1322, 0.4293, 0.1322, 0.6615, 0.06808, 0.674, 0.06808, 0.674, 0.07827, 0.6615, 0.07827, 0.4215, 0.06808, 0.4323, 0.06808, 0.4323, 0.07827, 0.4215, 0.07827, 0.4339, 0.05492, 0.4447, 0.05492, 0.4447, 0.0651, 0.4339, 0.0651, 0.3919, 0.3177, 0.4027, 0.3177, 0.4027, 0.415, 0.3919, 0.415, 0.4151, 0.2347, 0.6444, 0.2347, 0.6444, 0.3147, 0.4151, 0.3147, 0.4447, 0.1118, 0.4447, 0.09442, 0.674, 0.09442, 0.674, 0.1118, 0.674, 0.4378, 0.674, 0.4486, 0.3524, 0.4486, 0.3524, 0.4378, 0.4323, 0.06808, 0.6615, 0.06808, 0.6615, 0.07827, 0.4323, 0.07827, 0.4447, 0.05492, 0.674, 0.05492, 0.674, 0.0651, 0.4447, 0.0651, 0.4027, 0.3177, 0.632, 0.3177, 0.632, 0.415, 0.4027, 0.415, 0.9985, 0.001492, 0.9985, 0.01231, 0.6769, 0.01231, 0.6769, 0.001492, 0.9985, 0.01529, 0.9985, 0.03268, 0.6769, 0.03268, 0.6769, 0.01529, 0.674, 0.5673, 0.674, 0.6473, 0.3524, 0.6473, 0.3524, 0.5673])
me_cube_008.materials.append(mat_wood)
me_cube_008.use_remesh_fix_poles = True
me_cube_008.use_remesh_preserve_attributes = False
me_cube_008.use_mirror_vertex_groups = False
me_cube_008.update()
me_cube_003 = bpy.data.meshes.new('Cube.003')
me_cube_003.from_pydata([(-0.2069, -0.16, -0.06018), (-0.2069, -0.16, 0.06018), (0.2069, -0.16, -0.06018), (0.2069, -0.16, 0.06018), (-0.2069, -0.144, -0.06018), (-0.2069, -0.144, 0.06018), (0.2069, -0.144, 0.06018), (0.2069, -0.144, -0.06018), (-0.2069, -0.16, 0.04928), (0.2069, -0.16, 0.04928), (-0.2069, -0.144, 0.04928), (0.2069, -0.144, 0.04928), (-0.01752, -0.16, -0.06018), (0.01752, -0.16, -0.06018), (0.01752, -0.16, 0.06018), (-0.01752, -0.16, 0.06018), (-0.01752, -0.144, -0.06018), (0.01752, -0.144, -0.06018), (0.01752, -0.144, 0.06018), (-0.01752, -0.144, 0.06018), (0.007682, -0.144, 0.04928), (0.01752, -0.144, 0.05654), (0.02736, -0.144, 0.04928), (0.01752, -0.144, 0.04202), (0.01023, -0.144, 0.04952), (0.0126, -0.144, 0.05025), (0.01464, -0.144, 0.0514), (0.0162, -0.144, 0.05291), (0.01719, -0.144, 0.05466), (-0.01752, -0.144, 0.05654), (-0.007682, -0.144, 0.04928), (-0.01752, -0.144, 0.04202), (-0.02736, -0.144, 0.04928), (-0.01719, -0.144, 0.05466), (-0.0162, -0.144, 0.05291), (-0.01464, -0.144, 0.0514), (-0.0126, -0.144, 0.05025), (-0.01023, -0.144, 0.04952), (-0.007682, -0.16, 0.04928), (-0.01752, -0.16, 0.05654), (-0.02736, -0.16, 0.04928), (-0.01752, -0.16, 0.04202), (-0.01023, -0.16, 0.04952), (-0.0126, -0.16, 0.05025), (-0.01464, -0.16, 0.0514), (-0.0162, -0.16, 0.05291), (-0.01719, -0.16, 0.05466), (0.01752, -0.16, 0.05654), (0.007682, -0.16, 0.04928), (0.01752, -0.16, 0.04202), (0.02736, -0.16, 0.04928), (0.01719, -0.16, 0.05466), (0.0162, -0.16, 0.05291), (0.01464, -0.16, 0.0514), (0.0126, -0.16, 0.05025), (0.01023, -0.16, 0.04952), (0.1895, -0.144, -0.04817), (0.1895, -0.144, 0.03647), (0.1895, 0.1535, -0.04817), (0.1895, 0.1535, 0.03647), (0.2015, -0.144, -0.04817), (0.2015, -0.144, 0.03647), (0.2015, 0.1535, -0.04817), (0.2015, 0.1535, 0.03647), (0.1895, 0.1408, -0.04817), (0.1895, 0.1408, 0.03647), (0.2015, 0.1408, -0.04817), (0.2015, 0.1408, 0.03647), (0.1895, -0.1294, -0.04817), (0.2015, -0.1294, 0.03647), (0.1895, -0.1294, 0.03647), (0.2015, -0.1294, -0.04817), (-0.1895, -0.144, -0.04817), (-0.1895, -0.144, 0.03647), (-0.1895, 0.1535, -0.04817), (-0.1895, 0.1535, 0.03647), (-0.2015, -0.144, -0.04817), (-0.2015, -0.144, 0.03647), (-0.2015, 0.1535, -0.04817), (-0.2015, 0.1535, 0.03647), (-0.1895, 0.1408, -0.04817), (-0.1895, 0.1408, 0.03647), (-0.2015, 0.1408, -0.04817), (-0.2015, 0.1408, 0.03647), (-0.1895, -0.1294, -0.04817), (-0.2015, -0.1294, 0.03647), (-0.1895, -0.1294, 0.03647), (-0.2015, -0.1294, -0.04817), (0.1895, -0.1294, -0.03305), (-0.1895, -0.1294, -0.03305), (0.1895, 0.1408, -0.03305), (-0.1895, 0.1408, -0.03305)], [], [(10, 32, 31, 16, 4), (12, 0, 4, 16), (8, 1, 5, 10), (14, 3, 6, 18), (9, 2, 7, 11), (3, 9, 11, 6), (0, 8, 10, 4), (31, 30, 20, 23, 17, 16), (50, 49, 13, 2, 9), (38, 41, 12, 13, 49, 48), (23, 22, 11, 7, 17), (29, 19, 15, 39), (8, 0, 12, 41, 40), (1, 15, 19, 5), (18, 6, 11, 22, 21), (2, 13, 17, 7), (13, 12, 16, 17), (5, 19, 29, 32, 10), (21, 47, 14, 18), (1, 8, 40, 39, 15), (14, 47, 50, 9, 3), (20, 24, 25, 26, 27, 28, 21, 22, 23), (29, 33, 34, 35, 36, 37, 30, 31, 32), (38, 42, 43, 44, 45, 46, 39, 40, 41), (47, 51, 52, 53, 54, 55, 48, 49, 50), (20, 48, 55, 24), (24, 55, 54, 25), (25, 54, 53, 26), (26, 53, 52, 27), (27, 52, 51, 28), (28, 51, 47, 21), (38, 30, 37, 42), (42, 37, 36, 43), (43, 36, 35, 44), (44, 35, 34, 45), (45, 34, 33, 46), (46, 33, 29, 39), (20, 30, 38, 48), (89, 88, 90, 91), (71, 69, 61, 60), (68, 71, 60, 56), (69, 70, 57, 61), (63, 59, 65, 67), (58, 62, 66, 64), (62, 63, 67, 66), (88, 70, 65, 90), (64, 90, 91, 80), (68, 56, 72, 84), (67, 65, 70, 69), (64, 66, 71, 68), (66, 67, 69, 71), (90, 65, 81, 91), (57, 70, 86, 73), (84, 80, 91, 89), (87, 76, 77, 85), (84, 72, 76, 87), (85, 77, 73, 86), (79, 83, 81, 75), (74, 80, 82, 78), (78, 82, 83, 79), (89, 91, 81, 86), (68, 88, 90, 64), (58, 64, 80, 74), (83, 85, 86, 81), (80, 84, 87, 82), (82, 87, 85, 83), (65, 59, 75, 81), (88, 68, 84, 89), (70, 88, 89, 86)])
me_cube_003.polygons.foreach_set('use_smooth', [1, 1, 1, 1, 1, 1, 1, 1, 1, 1, 1, 1, 1, 1, 1, 1, 1, 1, 1, 1, 1, 1, 1, 1, 1, 1, 1, 1, 1, 1, 1, 1, 1, 1, 1, 1, 1, 1, 0, 0, 0, 0, 0, 0, 0, 0, 0, 0, 0, 0, 0, 0, 0, 0, 0, 0, 0, 0, 0, 0, 0, 0, 0, 0, 0, 0, 0, 0, 0])
_uv = me_cube_003.uv_layers.new(name='UVMap')
_uv.uv.foreach_set('vector', [0.3526, 0.5011, 0.2003, 0.5011, 0.1919, 0.4927, 0.1919, 0.3752, 0.3526, 0.3752, 0.1919, 0.5995, 0.3526, 0.5995, 0.3526, 0.6131, 0.1919, 0.6131, 0.4785, 0.5995, 0.4911, 0.5995, 0.4911, 0.6131, 0.4785, 0.6131, 0.6994, 0.5995, 0.8601, 0.5995, 0.8601, 0.6131, 0.6994, 0.6131, 0.8726, 0.5995, 0.9985, 0.5995, 0.9985, 0.6131, 0.8726, 0.6131, 0.8601, 0.5995, 0.8726, 0.5995, 0.8726, 0.6131, 0.8601, 0.6131, 0.3526, 0.5995, 0.4785, 0.5995, 0.4785, 0.6131, 0.3526, 0.6131, 0.1919, 0.4927, 0.1836, 0.5011, 0.1705, 0.5011, 0.1622, 0.4927, 0.1622, 0.3752, 0.1919, 0.3752, 0.1538, 0.2463, 0.1622, 0.2546, 0.1622, 0.3722, 0.001492, 0.3722, 0.001492, 0.2463, 0.1836, 0.2463, 0.1919, 0.2546, 0.1919, 0.3722, 0.1622, 0.3722, 0.1622, 0.2546, 0.1705, 0.2463, 0.1622, 0.4927, 0.1538, 0.5011, 0.001492, 0.5011, 0.001492, 0.3752, 0.1622, 0.3752, 0.656, 0.6131, 0.6518, 0.6131, 0.6518, 0.5995, 0.656, 0.5995, 0.3526, 0.2463, 0.3526, 0.3722, 0.1919, 0.3722, 0.1919, 0.2546, 0.2003, 0.2463, 0.4911, 0.5995, 0.6518, 0.5995, 0.6518, 0.6131, 0.4911, 0.6131, 0.1622, 0.5136, 0.001492, 0.5136, 0.001492, 0.5011, 0.1538, 0.5011, 0.1622, 0.5094, 0.001492, 0.5995, 0.1622, 0.5995, 0.1622, 0.6131, 0.001492, 0.6131, 0.1622, 0.5995, 0.1919, 0.5995, 0.1919, 0.6131, 0.1622, 0.6131, 0.3526, 0.5136, 0.1919, 0.5136, 0.1919, 0.5094, 0.2003, 0.5011, 0.3526, 0.5011, 0.6952, 0.6131, 0.6952, 0.5995, 0.6994, 0.5995, 0.6994, 0.6131, 0.3526, 0.2337, 0.3526, 0.2463, 0.2003, 0.2463, 0.1919, 0.2379, 0.1919, 0.2337, 0.1622, 0.2337, 0.1622, 0.2379, 0.1538, 0.2463, 0.001492, 0.2463, 0.001492, 0.2337, 0.1705, 0.5011, 0.1684, 0.5013, 0.1664, 0.5022, 0.1646, 0.5035, 0.1633, 0.5052, 0.1625, 0.5072, 0.1622, 0.5094, 0.1538, 0.5011, 0.1622, 0.4927, 0.1919, 0.5094, 0.1917, 0.5072, 0.1908, 0.5052, 0.1895, 0.5035, 0.1878, 0.5022, 0.1857, 0.5013, 0.1836, 0.5011, 0.1919, 0.4927, 0.2003, 0.5011, 0.1836, 0.2463, 0.1857, 0.246, 0.1878, 0.2452, 0.1895, 0.2438, 0.1908, 0.2421, 0.1917, 0.2401, 0.1919, 0.2379, 0.2003, 0.2463, 0.1919, 0.2546, 0.1622, 0.2379, 0.1625, 0.2401, 0.1633, 0.2421, 0.1646, 0.2438, 0.1664, 0.2452, 0.1684, 0.246, 0.1705, 0.2463, 0.1622, 0.2546, 0.1538, 0.2463, 0.6821, 0.6131, 0.6821, 0.5995, 0.6843, 0.5995, 0.6843, 0.6131, 0.6843, 0.6131, 0.6843, 0.5995, 0.6865, 0.5995, 0.6865, 0.6131, 0.6865, 0.6131, 0.6865, 0.5995, 0.6886, 0.5995, 0.6886, 0.6131, 0.6886, 0.6131, 0.6886, 0.5995, 0.6908, 0.5995, 0.6908, 0.6131, 0.6908, 0.6131, 0.6908, 0.5995, 0.693, 0.5995, 0.693, 0.6131, 0.693, 0.6131, 0.693, 0.5995, 0.6952, 0.5995, 0.6952, 0.6131, 0.6691, 0.5995, 0.6691, 0.6131, 0.6669, 0.6131, 0.6669, 0.5995, 0.6669, 0.5995, 0.6669, 0.6131, 0.6647, 0.6131, 0.6647, 0.5995, 0.6647, 0.5995, 0.6647, 0.6131, 0.6625, 0.6131, 0.6625, 0.5995, 0.6625, 0.5995, 0.6625, 0.6131, 0.6603, 0.6131, 0.6603, 0.5995, 0.6603, 0.5995, 0.6603, 0.6131, 0.6582, 0.6131, 0.6582, 0.5995, 0.6582, 0.5995, 0.6582, 0.6131, 0.656, 0.6131, 0.656, 0.5995, 0.6821, 0.6131, 0.6691, 0.6131, 0.6691, 0.5995, 0.6821, 0.5995, 0.3231, 0.2308, 0.001492, 0.2308, 0.001492, 0.001492, 0.3231, 0.001492, 0.5661, 0.1818, 0.5661, 0.08443, 0.5785, 0.08443, 0.5785, 0.1818, 0.5583, 0.5543, 0.5583, 0.5442, 0.5707, 0.5442, 0.5707, 0.5543, 0.3385, 0.5573, 0.3385, 0.5675, 0.326, 0.5675, 0.326, 0.5573, 0.5785, 0.5573, 0.5785, 0.5675, 0.5677, 0.5675, 0.5677, 0.5573, 0.5583, 0.5399, 0.5583, 0.5298, 0.5691, 0.5298, 0.5691, 0.5399, 0.326, 0.1818, 0.326, 0.08443, 0.3369, 0.08443, 0.3369, 0.1818, 0.5849, 0.417, 0.5849, 0.497, 0.3556, 0.497, 0.3556, 0.417, 0.326, 0.6335, 0.326, 0.6161, 0.6476, 0.6161, 0.6476, 0.6335, 0.326, 0.1972, 0.326, 0.1847, 0.6476, 0.1847, 0.6476, 0.1972, 0.5677, 0.5573, 0.5677, 0.5675, 0.3385, 0.5675, 0.3385, 0.5573, 0.3556, 0.5136, 0.3556, 0.5034, 0.5849, 0.5034, 0.5849, 0.5136, 0.3369, 0.1818, 0.3369, 0.08443, 0.5661, 0.08443, 0.5661, 0.1818, 0.001492, 0.5965, 0.001492, 0.5166, 0.3231, 0.5166, 0.3231, 0.5965, 0.6476, 0.2183, 0.6476, 0.2308, 0.326, 0.2308, 0.326, 0.2183, 0.326, 0.5166, 0.5553, 0.5166, 0.5553, 0.534, 0.326, 0.534, 0.368, 0.3311, 0.3556, 0.3311, 0.3556, 0.2337, 0.368, 0.2337, 0.5707, 0.5268, 0.5583, 0.5268, 0.5583, 0.5166, 0.5707, 0.5166, 0.3385, 0.5807, 0.326, 0.5807, 0.326, 0.5705, 0.3385, 0.5705, 0.5785, 0.5807, 0.5677, 0.5807, 0.5677, 0.5705, 0.5785, 0.5705, 0.5661, 0.5939, 0.5553, 0.5939, 0.5553, 0.5837, 0.5661, 0.5837, 0.6081, 0.3311, 0.5973, 0.3311, 0.5973, 0.2337, 0.6081, 0.2337, 0.5849, 0.414, 0.3556, 0.414, 0.3556, 0.3341, 0.5849, 0.3341, 0.5553, 0.537, 0.5553, 0.5543, 0.326, 0.5543, 0.326, 0.537, 0.326, 0.211, 0.326, 0.2001, 0.6476, 0.2001, 0.6476, 0.211, 0.5677, 0.5807, 0.3385, 0.5807, 0.3385, 0.5705, 0.5677, 0.5705, 0.5553, 0.5939, 0.326, 0.5939, 0.326, 0.5837, 0.5553, 0.5837, 0.5973, 0.3311, 0.368, 0.3311, 0.368, 0.2337, 0.5973, 0.2337, 0.001492, 0.6473, 0.001492, 0.6365, 0.3231, 0.6365, 0.3231, 0.6473, 0.001492, 0.6335, 0.001492, 0.6161, 0.3231, 0.6161, 0.3231, 0.6335, 0.326, 0.08144, 0.326, 0.001492, 0.6476, 0.001492, 0.6476, 0.08144])
me_cube_003.materials.append(mat_wood)
me_cube_003.use_remesh_fix_poles = True
me_cube_003.use_remesh_preserve_attributes = False
me_cube_003.use_mirror_vertex_groups = False
me_cube_003.update()
me_plane = bpy.data.meshes.new('Plane')
me_plane.from_pydata([(-0.2201, -0.01909, 2.776e-16), (0.2201, -0.01909, 2.776e-16), (-0.2201, -0.01909, 0.06167), (0.2201, -0.01909, 0.06167), (-0.2201, 0.2898, 0.0), (0.2201, 0.2898, 0.0), (-0.2201, 0.2898, 0.06167), (0.2201, 0.2898, 0.06167), (-0.2105, -0.01909, -8.343e-10), (0.2105, -0.01909, -8.343e-10), (0.2105, -0.01909, 0.06167), (-0.2105, -0.01909, 0.06167), (-0.2105, 0.2898, -3.719e-10), (0.2105, 0.2898, -3.719e-10), (0.2105, 0.2898, 0.06167), (-0.2105, 0.2898, 0.06167)], [], [(9, 1, 3, 10), (13, 14, 7, 5), (9, 13, 5, 1), (1, 5, 7, 3), (2, 6, 4, 0), (0, 4, 12, 8), (4, 6, 15, 12), (12, 15, 14, 13), (0, 8, 11, 2), (8, 9, 10, 11)])
me_plane.polygons.foreach_set('use_smooth', [True] * 10)
_uv = me_plane.uv_layers.new(name='UVMap')
_uv.uv.foreach_set('vector', [0.293, 0.6543, 0.293, 0.6315, 0.1465, 0.6315, 0.1465, 0.6543, 0.4395, 0.6315, 0.293, 0.6315, 0.293, 0.6543, 0.4395, 0.6543, 0.7337, 0.6088, 0.0, 0.6088, 0.0, 0.6315, 0.7337, 0.6315, 0.0, 0.586, 0.7337, 0.586, 0.7337, 0.4395, 2.98e-08, 0.4395, 0.7337, 0.293, 0.0, 0.293, 0.0, 0.4395, 0.7337, 0.4395, 0.0, 0.6088, 0.7337, 0.6088, 0.7337, 0.586, 0.0, 0.586, 0.586, 0.6315, 0.4395, 0.6315, 0.4395, 0.6543, 0.586, 0.6543, 1.0, 0.1465, 1.0, 0.0, 1.788e-07, 0.0, 0.0, 0.1465, 0.0, 0.6315, 0.0, 0.6543, 0.1465, 0.6543, 0.1465, 0.6315, 1.0, 0.1465, 0.0, 0.1465, 1.043e-07, 0.293, 1.0, 0.293])
me_plane.materials.append(mat_wood)
me_plane.use_remesh_fix_poles = True
me_plane.use_remesh_preserve_attributes = False
me_plane.use_mirror_vertex_groups = False
me_plane.update()
me_cube_009 = bpy.data.meshes.new('Cube.009')
me_cube_009.from_pydata([(-0.2111, 0.1439, 0.08526), (-0.2111, 0.1439, -0.3645), (0.2111, 0.1439, -0.3645), (0.2111, 0.1439, 0.08526)], [], [(1, 0, 3, 2)])
_uv = me_cube_009.uv_layers.new(name='UVMap')
_uv.uv.foreach_set('vector', [0.0003811, 0.000381, 0.4039, 0.0003811, 0.4039, 0.9996, 0.000381, 0.9996])
me_cube_009.materials.append(mat_white)
me_cube_009.use_remesh_fix_poles = True
me_cube_009.use_remesh_preserve_attributes = False
me_cube_009.use_mirror_vertex_groups = False
me_cube_009.update()

# ---- objects
ob_frame_002 = bpy.data.objects.new('frame.002', me_cube_007)
ob_drawer_003 = bpy.data.objects.new('drawer.003', me_cube_004)
ob_drawer_002 = bpy.data.objects.new('drawer.002', me_cube_008)
ob_drawer_001 = bpy.data.objects.new('drawer.001', me_cube_003)
ob_bottom = bpy.data.objects.new('bottom', me_plane)
ob_bedside_wardrobe = bpy.data.objects.new('Bedside Wardrobe', None)
ob_back_002 = bpy.data.objects.new('back.002', me_cube_009)

# ---- transforms, parenting, visibility, modifiers, constraints
ob_frame_002.parent = ob_bedside_wardrobe
ob_frame_002.location = (0.0, 0.0, 0.4401)
ob_frame_002.lineart.crease_threshold = 0.0
_m = ob_frame_002.modifiers.new('Bevel', 'BEVEL')
_m.width = 0.001
_m.width_pct = 0.001
_m.segments = 2
_m.use_clamp_overlap = False
_m.harden_normals = True
ob_drawer_003.parent = ob_bedside_wardrobe
ob_drawer_003.location = (0.0, 0.0, 0.1389)
ob_drawer_003.lineart.crease_threshold = 0.0
_m = ob_drawer_003.modifiers.new('Bevel', 'BEVEL')
_m.width = 0.001
_m.width_pct = 0.001
_m.segments = 2
_m.use_clamp_overlap = False
_m.harden_normals = True
ob_drawer_002.parent = ob_bedside_wardrobe
ob_drawer_002.location = (0.0, 0.0, 0.4401)
ob_drawer_002.lineart.crease_threshold = 0.0
_m = ob_drawer_002.modifiers.new('Bevel', 'BEVEL')
_m.width = 0.001
_m.width_pct = 0.001
_m.segments = 2
_m.use_clamp_overlap = False
_m.harden_normals = True
ob_drawer_001.parent = ob_bedside_wardrobe
ob_drawer_001.location = (0.0, 0.0, 0.2784)
ob_drawer_001.lineart.crease_threshold = 0.0
_m = ob_drawer_001.modifiers.new('Bevel', 'BEVEL')
_m.width = 0.001
_m.width_pct = 0.001
_m.segments = 2
_m.use_clamp_overlap = False
_m.harden_normals = True
ob_bottom.parent = ob_bedside_wardrobe
ob_bottom.location = (0.0, -0.1331, 0.0)
ob_bottom.lineart.crease_threshold = 0.0
_m = ob_bottom.modifiers.new('Bevel', 'BEVEL')
_m.width = 0.001
_m.width_pct = 0.001
_m.use_clamp_overlap = False
_m.harden_normals = True
ob_bedside_wardrobe.location = (0.0, 0.0, 0.0)
ob_bedside_wardrobe.empty_display_size = 0.8
ob_bedside_wardrobe.lineart.crease_threshold = 0.0
ob_back_002.parent = ob_bedside_wardrobe
ob_back_002.location = (0.0, 0.01403, 0.4401)
ob_back_002.lineart.crease_threshold = 0.0
_m = ob_back_002.modifiers.new('Auto Smooth', 'NODES')
_m.node_group = ng_auto_smooth
_gi = [s.identifier for s in ng_auto_smooth.interface.items_tree if s.item_type == 'SOCKET' and s.in_out == 'INPUT']
_m[_gi[1]] = 0.5236  # Angle

# ---- collection membership
scene.collection.objects.link(ob_frame_002)
scene.collection.objects.link(ob_drawer_003)
scene.collection.objects.link(ob_drawer_002)
scene.collection.objects.link(ob_drawer_001)
scene.collection.objects.link(ob_bottom)
scene.collection.objects.link(ob_bedside_wardrobe)
scene.collection.objects.link(ob_back_002)
col_bedside_wardrobe.objects.link(ob_frame_002)
col_bedside_wardrobe.objects.link(ob_drawer_003)
col_bedside_wardrobe.objects.link(ob_drawer_002)
col_bedside_wardrobe.objects.link(ob_drawer_001)
col_bedside_wardrobe.objects.link(ob_bottom)
col_bedside_wardrobe.objects.link(ob_bedside_wardrobe)
col_bedside_wardrobe.objects.link(ob_back_002)

# ---- scene / render settings (as saved in the file)
scene.frame_start = 1; scene.frame_end = 250; scene.frame_set(1)
scene.render.engine = 'BLENDER_EEVEE_NEXT'
scene.render.image_settings.exr_codec = 'NONE'
scene.render.simplify_subdivision_render = 0
scene.render.simplify_child_particles_render = 0.0
scene.cycles.use_denoising = False
scene.cycles.samples = 128
scene.cycles.sampling_pattern = 'TABULATED_SOBOL'
scene.cycles.use_adaptive_sampling = False
scene.cycles.use_light_tree = False
scene.view_settings.view_transform = 'Filmic'
bpy.context.view_layer.update()

# ---- added for rendering (the .blend has no active camera and no usable light): camera, sun + grey world if the file has none
cam_auto = bpy.data.cameras.new('AutoCamera')
cam_auto.lens = 50.0
cam_auto.sensor_width = 36.0
cam_auto.clip_end = 1000.0
ob_auto_camera = bpy.data.objects.new('AutoCamera', cam_auto)
scene.collection.objects.link(ob_auto_camera)
ob_auto_camera.location = (0.714669, -0.857603, 0.841803)
ob_auto_camera.rotation_euler = (1.09748, -7.21219e-08, 0.694738)
scene.camera = ob_auto_camera
light_auto_sun = bpy.data.lights.new('AutoSun', 'SUN')
light_auto_sun.energy = 3.0
light_auto_sun.angle = 0.0523599
ob_auto_sun = bpy.data.objects.new('AutoSun', light_auto_sun)
scene.collection.objects.link(ob_auto_sun)
ob_auto_sun.rotation_euler = (0.872665, 0.174533, 0.523599)
if scene.world is None:
    world_auto = bpy.data.worlds.new('AutoWorld')
    world_auto.color = (0.3, 0.3, 0.3)
    scene.world = world_auto
bpy.context.view_layer.update()
